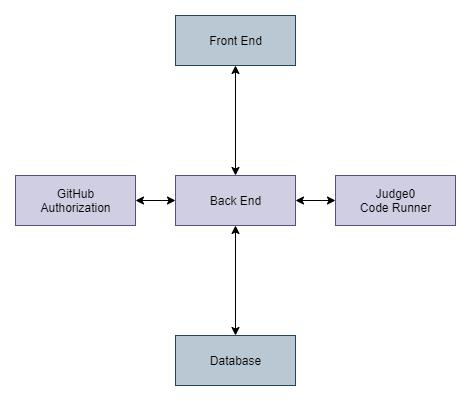

The diagram above was exported from draw.io. Its source (the exported page's mxGraphModel, read from the mxfile embedded in the PNG):
<mxGraphModel dx="1662" dy="714" grid="1" gridSize="10" guides="1" tooltips="1" connect="1" arrows="1" fold="1" page="1" pageScale="1" pageWidth="827" pageHeight="1169" math="0" shadow="0">
  <root>
    <mxCell id="WIyWlLk6GJQsqaUBKTNV-0" />
    <mxCell id="WIyWlLk6GJQsqaUBKTNV-1" parent="WIyWlLk6GJQsqaUBKTNV-0" />
    <mxCell id="9ToSrTRUykTLWUdhhLn7-12" style="edgeStyle=orthogonalEdgeStyle;rounded=0;orthogonalLoop=1;jettySize=auto;html=1;entryX=0.5;entryY=0;entryDx=0;entryDy=0;startArrow=classic;startFill=1;" parent="WIyWlLk6GJQsqaUBKTNV-1" source="9ToSrTRUykTLWUdhhLn7-0" target="9ToSrTRUykTLWUdhhLn7-9" edge="1">
      <mxGeometry relative="1" as="geometry" />
    </mxCell>
    <mxCell id="9ToSrTRUykTLWUdhhLn7-0" value="Front End" style="html=1;fillColor=#bac8d3;strokeColor=#23445d;" parent="WIyWlLk6GJQsqaUBKTNV-1" vertex="1">
      <mxGeometry x="280" y="70" width="120" height="50" as="geometry" />
    </mxCell>
    <mxCell id="9ToSrTRUykTLWUdhhLn7-11" style="edgeStyle=orthogonalEdgeStyle;rounded=0;orthogonalLoop=1;jettySize=auto;html=1;entryX=1;entryY=0.5;entryDx=0;entryDy=0;startArrow=classic;startFill=1;" parent="WIyWlLk6GJQsqaUBKTNV-1" source="9ToSrTRUykTLWUdhhLn7-1" target="9ToSrTRUykTLWUdhhLn7-9" edge="1">
      <mxGeometry relative="1" as="geometry" />
    </mxCell>
    <mxCell id="9ToSrTRUykTLWUdhhLn7-1" value="Judge0&lt;br&gt;Code Runner" style="html=1;fillColor=#d0cee2;strokeColor=#56517e;" parent="WIyWlLk6GJQsqaUBKTNV-1" vertex="1">
      <mxGeometry x="440" y="230" width="120" height="50" as="geometry" />
    </mxCell>
    <mxCell id="9ToSrTRUykTLWUdhhLn7-3" value="Database" style="html=1;fillColor=#bac8d3;strokeColor=#23445d;" parent="WIyWlLk6GJQsqaUBKTNV-1" vertex="1">
      <mxGeometry x="280" y="390" width="120" height="50" as="geometry" />
    </mxCell>
    <mxCell id="9ToSrTRUykTLWUdhhLn7-10" style="edgeStyle=orthogonalEdgeStyle;rounded=0;orthogonalLoop=1;jettySize=auto;html=1;startArrow=classic;startFill=1;" parent="WIyWlLk6GJQsqaUBKTNV-1" source="9ToSrTRUykTLWUdhhLn7-9" target="9ToSrTRUykTLWUdhhLn7-3" edge="1">
      <mxGeometry relative="1" as="geometry" />
    </mxCell>
    <mxCell id="9ToSrTRUykTLWUdhhLn7-9" value="Back End" style="html=1;fillColor=#d0cee2;strokeColor=#56517e;" parent="WIyWlLk6GJQsqaUBKTNV-1" vertex="1">
      <mxGeometry x="280" y="230" width="120" height="50" as="geometry" />
    </mxCell>
    <mxCell id="6ewsJYe6GTLLsKKue97n-0" value="GitHub&lt;br&gt;Authorization" style="html=1;fillColor=#d0cee2;strokeColor=#56517e;" vertex="1" parent="WIyWlLk6GJQsqaUBKTNV-1">
      <mxGeometry x="120" y="230" width="120" height="50" as="geometry" />
    </mxCell>
    <mxCell id="6ewsJYe6GTLLsKKue97n-3" value="" style="endArrow=classic;startArrow=classic;html=1;exitX=1;exitY=0.5;exitDx=0;exitDy=0;entryX=0;entryY=0.5;entryDx=0;entryDy=0;" edge="1" parent="WIyWlLk6GJQsqaUBKTNV-1" source="6ewsJYe6GTLLsKKue97n-0" target="9ToSrTRUykTLWUdhhLn7-9">
      <mxGeometry width="50" height="50" relative="1" as="geometry">
        <mxPoint x="390" y="420" as="sourcePoint" />
        <mxPoint x="440" y="370" as="targetPoint" />
      </mxGeometry>
    </mxCell>
  </root>
</mxGraphModel>